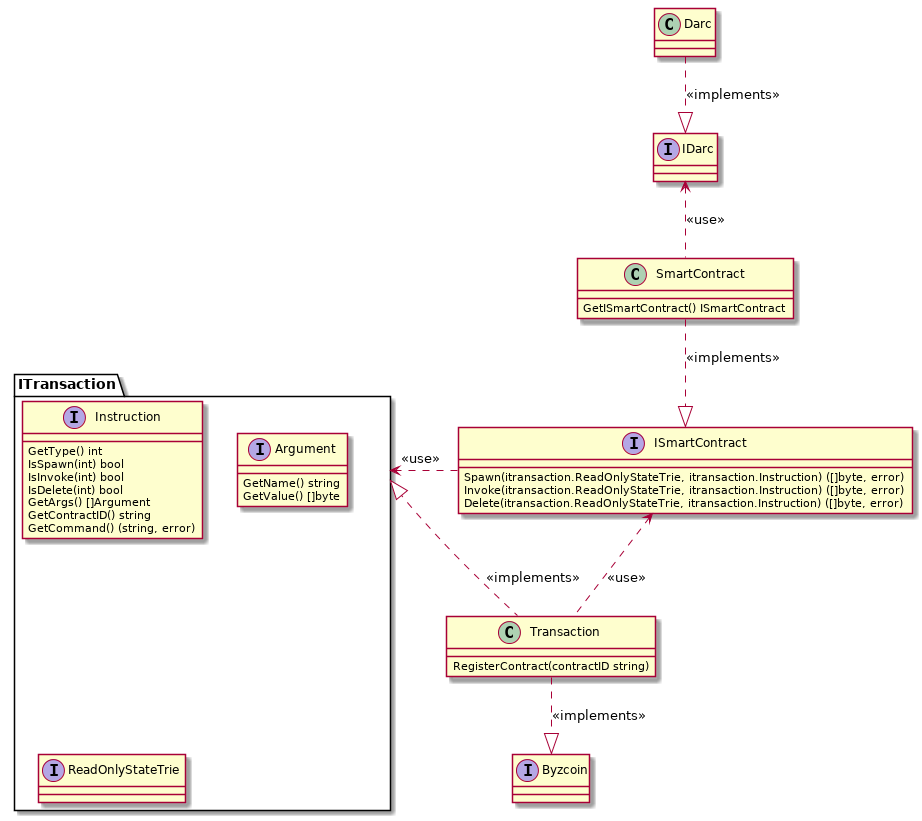

The diagram above was rendered by PlantUML. Its source (embedded in the PNG):
@startuml
class Darc {
}

interface IDarc {
}

Darc ..|> IDarc : <<implements>>
IDarc <.. SmartContract : <<use>>

class SmartContract {
  GetISmartContract() ISmartContract
}

package ITransaction {
interface Instruction {
	GetType() int
	IsSpawn(int) bool
	IsInvoke(int) bool
	IsDelete(int) bool
	GetArgs() []Argument
	GetContractID() string
	GetCommand() (string, error)
}
  interface Argument {
    GetName() string
    GetValue() []byte
  }
  interface ReadOnlyStateTrie {
  }
}

ISmartContract .right.> ITransaction : <<use>>
ITransaction <|.. Transaction : <<implements>>

interface ISmartContract {
  Spawn(itransaction.ReadOnlyStateTrie, itransaction.Instruction) ([]byte, error) 
  Invoke(itransaction.ReadOnlyStateTrie, itransaction.Instruction) ([]byte, error)
  Delete(itransaction.ReadOnlyStateTrie, itransaction.Instruction) ([]byte, error)
}

class Transaction {
  RegisterContract(contractID string)
}

interface Byzcoin {
}

Transaction ..|> Byzcoin : <<implements>>

ISmartContract <.. Transaction : <<use>>
SmartContract ..|> ISmartContract : <<implements>>
@enduml